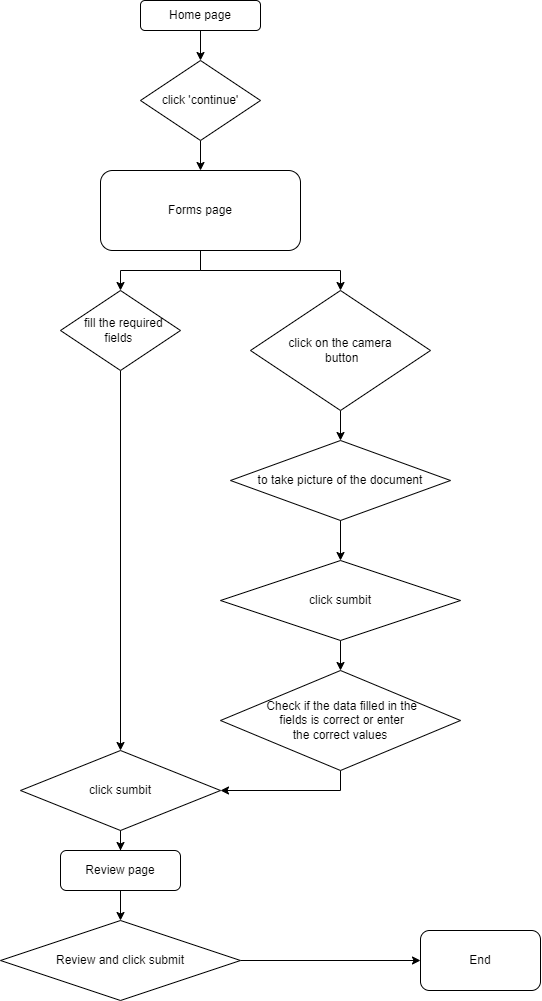

The diagram above was exported from draw.io. Its source (the exported page's mxGraphModel, read from the mxfile embedded in the PNG):
<mxGraphModel dx="2188" dy="1160" grid="1" gridSize="10" guides="1" tooltips="1" connect="1" arrows="1" fold="1" page="1" pageScale="1" pageWidth="850" pageHeight="1100" math="0" shadow="0">
  <root>
    <mxCell id="0" />
    <mxCell id="1" parent="0" />
    <mxCell id="sTNxLCROcrvf7UManKmW-13" style="edgeStyle=orthogonalEdgeStyle;rounded=0;orthogonalLoop=1;jettySize=auto;html=1;entryX=0.5;entryY=0;entryDx=0;entryDy=0;" edge="1" parent="1" source="sTNxLCROcrvf7UManKmW-2" target="sTNxLCROcrvf7UManKmW-4">
      <mxGeometry relative="1" as="geometry" />
    </mxCell>
    <mxCell id="sTNxLCROcrvf7UManKmW-2" value="Home page" style="rounded=1;whiteSpace=wrap;html=1;" vertex="1" parent="1">
      <mxGeometry x="320" y="30" width="120" height="30" as="geometry" />
    </mxCell>
    <mxCell id="sTNxLCROcrvf7UManKmW-15" style="edgeStyle=orthogonalEdgeStyle;rounded=0;orthogonalLoop=1;jettySize=auto;html=1;entryX=0.5;entryY=0;entryDx=0;entryDy=0;" edge="1" parent="1" source="sTNxLCROcrvf7UManKmW-3" target="sTNxLCROcrvf7UManKmW-5">
      <mxGeometry relative="1" as="geometry" />
    </mxCell>
    <mxCell id="sTNxLCROcrvf7UManKmW-16" style="edgeStyle=orthogonalEdgeStyle;rounded=0;orthogonalLoop=1;jettySize=auto;html=1;" edge="1" parent="1" source="sTNxLCROcrvf7UManKmW-3" target="sTNxLCROcrvf7UManKmW-6">
      <mxGeometry relative="1" as="geometry" />
    </mxCell>
    <mxCell id="sTNxLCROcrvf7UManKmW-3" value="Forms page&lt;br&gt;" style="rounded=1;whiteSpace=wrap;html=1;" vertex="1" parent="1">
      <mxGeometry x="280" y="200" width="200" height="80" as="geometry" />
    </mxCell>
    <mxCell id="sTNxLCROcrvf7UManKmW-14" style="edgeStyle=orthogonalEdgeStyle;rounded=0;orthogonalLoop=1;jettySize=auto;html=1;entryX=0.5;entryY=0;entryDx=0;entryDy=0;" edge="1" parent="1" source="sTNxLCROcrvf7UManKmW-4" target="sTNxLCROcrvf7UManKmW-3">
      <mxGeometry relative="1" as="geometry" />
    </mxCell>
    <mxCell id="sTNxLCROcrvf7UManKmW-4" value="click 'continue'" style="rhombus;whiteSpace=wrap;html=1;" vertex="1" parent="1">
      <mxGeometry x="320" y="90" width="120" height="80" as="geometry" />
    </mxCell>
    <mxCell id="sTNxLCROcrvf7UManKmW-21" style="edgeStyle=orthogonalEdgeStyle;rounded=0;orthogonalLoop=1;jettySize=auto;html=1;entryX=0.5;entryY=0;entryDx=0;entryDy=0;" edge="1" parent="1" source="sTNxLCROcrvf7UManKmW-5" target="sTNxLCROcrvf7UManKmW-9">
      <mxGeometry relative="1" as="geometry" />
    </mxCell>
    <mxCell id="sTNxLCROcrvf7UManKmW-5" value="&amp;nbsp; fill the required fields&amp;nbsp;" style="rhombus;whiteSpace=wrap;html=1;" vertex="1" parent="1">
      <mxGeometry x="240" y="320" width="120" height="80" as="geometry" />
    </mxCell>
    <mxCell id="sTNxLCROcrvf7UManKmW-17" style="edgeStyle=orthogonalEdgeStyle;rounded=0;orthogonalLoop=1;jettySize=auto;html=1;entryX=0.5;entryY=0;entryDx=0;entryDy=0;" edge="1" parent="1" source="sTNxLCROcrvf7UManKmW-6" target="sTNxLCROcrvf7UManKmW-7">
      <mxGeometry relative="1" as="geometry" />
    </mxCell>
    <mxCell id="sTNxLCROcrvf7UManKmW-6" value="&amp;nbsp; &amp;nbsp; &amp;nbsp; &amp;nbsp; &amp;nbsp; &amp;nbsp;click on the camera&amp;nbsp; &amp;nbsp; &amp;nbsp; &amp;nbsp; &amp;nbsp; &amp;nbsp; &amp;nbsp;button" style="rhombus;whiteSpace=wrap;html=1;" vertex="1" parent="1">
      <mxGeometry x="430" y="320" width="180" height="120" as="geometry" />
    </mxCell>
    <mxCell id="sTNxLCROcrvf7UManKmW-18" style="edgeStyle=orthogonalEdgeStyle;rounded=0;orthogonalLoop=1;jettySize=auto;html=1;entryX=0.5;entryY=0;entryDx=0;entryDy=0;" edge="1" parent="1" source="sTNxLCROcrvf7UManKmW-7" target="sTNxLCROcrvf7UManKmW-8">
      <mxGeometry relative="1" as="geometry" />
    </mxCell>
    <mxCell id="sTNxLCROcrvf7UManKmW-7" value="to take picture of the document" style="rhombus;whiteSpace=wrap;html=1;" vertex="1" parent="1">
      <mxGeometry x="410" y="470" width="220" height="80" as="geometry" />
    </mxCell>
    <mxCell id="sTNxLCROcrvf7UManKmW-19" style="edgeStyle=orthogonalEdgeStyle;rounded=0;orthogonalLoop=1;jettySize=auto;html=1;entryX=0.5;entryY=0;entryDx=0;entryDy=0;" edge="1" parent="1" source="sTNxLCROcrvf7UManKmW-8" target="sTNxLCROcrvf7UManKmW-10">
      <mxGeometry relative="1" as="geometry" />
    </mxCell>
    <mxCell id="sTNxLCROcrvf7UManKmW-8" value="click sumbit" style="rhombus;whiteSpace=wrap;html=1;" vertex="1" parent="1">
      <mxGeometry x="400" y="590" width="240" height="80" as="geometry" />
    </mxCell>
    <mxCell id="sTNxLCROcrvf7UManKmW-24" style="edgeStyle=orthogonalEdgeStyle;rounded=0;orthogonalLoop=1;jettySize=auto;html=1;entryX=0.5;entryY=0;entryDx=0;entryDy=0;" edge="1" parent="1" source="sTNxLCROcrvf7UManKmW-9" target="sTNxLCROcrvf7UManKmW-11">
      <mxGeometry relative="1" as="geometry" />
    </mxCell>
    <mxCell id="sTNxLCROcrvf7UManKmW-9" value="click sumbit" style="rhombus;whiteSpace=wrap;html=1;" vertex="1" parent="1">
      <mxGeometry x="200" y="780" width="200" height="80" as="geometry" />
    </mxCell>
    <mxCell id="sTNxLCROcrvf7UManKmW-23" style="edgeStyle=orthogonalEdgeStyle;rounded=0;orthogonalLoop=1;jettySize=auto;html=1;entryX=1;entryY=0.5;entryDx=0;entryDy=0;" edge="1" parent="1" source="sTNxLCROcrvf7UManKmW-10" target="sTNxLCROcrvf7UManKmW-9">
      <mxGeometry relative="1" as="geometry" />
    </mxCell>
    <mxCell id="sTNxLCROcrvf7UManKmW-10" value="&amp;nbsp;Check if the data filled in the&lt;br&gt;&amp;nbsp;fields is correct or enter &lt;br&gt;the correct values" style="rhombus;whiteSpace=wrap;html=1;" vertex="1" parent="1">
      <mxGeometry x="400" y="700" width="240" height="100" as="geometry" />
    </mxCell>
    <mxCell id="sTNxLCROcrvf7UManKmW-25" style="edgeStyle=orthogonalEdgeStyle;rounded=0;orthogonalLoop=1;jettySize=auto;html=1;entryX=0.5;entryY=0;entryDx=0;entryDy=0;" edge="1" parent="1" source="sTNxLCROcrvf7UManKmW-11" target="sTNxLCROcrvf7UManKmW-12">
      <mxGeometry relative="1" as="geometry" />
    </mxCell>
    <mxCell id="sTNxLCROcrvf7UManKmW-11" value="Review page" style="rounded=1;whiteSpace=wrap;html=1;" vertex="1" parent="1">
      <mxGeometry x="240" y="880" width="120" height="40" as="geometry" />
    </mxCell>
    <mxCell id="sTNxLCROcrvf7UManKmW-27" style="edgeStyle=orthogonalEdgeStyle;rounded=0;orthogonalLoop=1;jettySize=auto;html=1;entryX=0;entryY=0.5;entryDx=0;entryDy=0;" edge="1" parent="1" source="sTNxLCROcrvf7UManKmW-12" target="sTNxLCROcrvf7UManKmW-26">
      <mxGeometry relative="1" as="geometry" />
    </mxCell>
    <mxCell id="sTNxLCROcrvf7UManKmW-12" value="Review and click submit" style="rhombus;whiteSpace=wrap;html=1;" vertex="1" parent="1">
      <mxGeometry x="180" y="950" width="240" height="80" as="geometry" />
    </mxCell>
    <mxCell id="sTNxLCROcrvf7UManKmW-26" value="End" style="rounded=1;whiteSpace=wrap;html=1;" vertex="1" parent="1">
      <mxGeometry x="600" y="960" width="120" height="60" as="geometry" />
    </mxCell>
  </root>
</mxGraphModel>